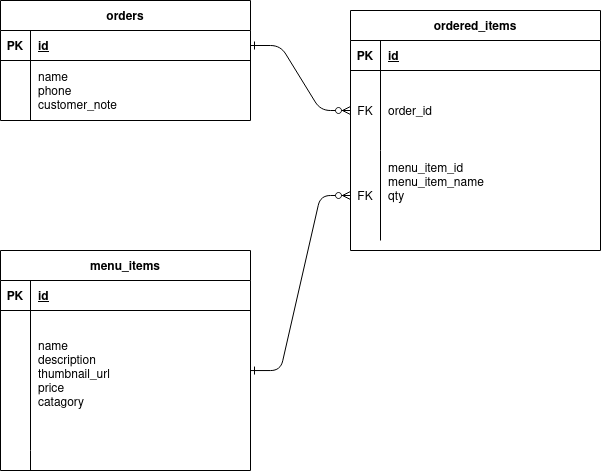

The diagram above was exported from draw.io. Its source (the exported page's mxGraphModel, read from the mxfile embedded in the PNG):
<mxGraphModel dx="1360" dy="795" grid="1" gridSize="10" guides="1" tooltips="1" connect="1" arrows="1" fold="1" page="1" pageScale="1" pageWidth="850" pageHeight="1100" math="0" shadow="0" extFonts="Permanent Marker^https://fonts.googleapis.com/css?family=Permanent+Marker">
  <root>
    <mxCell id="0" />
    <mxCell id="1" parent="0" />
    <mxCell id="C-vyLk0tnHw3VtMMgP7b-1" value="" style="edgeStyle=entityRelationEdgeStyle;endArrow=ERzeroToMany;startArrow=ERone;endFill=1;startFill=0;" parent="1" source="C-vyLk0tnHw3VtMMgP7b-24" target="C-vyLk0tnHw3VtMMgP7b-6" edge="1">
      <mxGeometry width="100" height="100" relative="1" as="geometry">
        <mxPoint x="340" y="720" as="sourcePoint" />
        <mxPoint x="440" y="620" as="targetPoint" />
      </mxGeometry>
    </mxCell>
    <mxCell id="C-vyLk0tnHw3VtMMgP7b-2" value="ordered_items" style="shape=table;startSize=30;container=1;collapsible=1;childLayout=tableLayout;fixedRows=1;rowLines=0;fontStyle=1;align=center;resizeLast=1;" parent="1" vertex="1">
      <mxGeometry x="470" y="130" width="250" height="240" as="geometry" />
    </mxCell>
    <mxCell id="C-vyLk0tnHw3VtMMgP7b-3" value="" style="shape=partialRectangle;collapsible=0;dropTarget=0;pointerEvents=0;fillColor=none;points=[[0,0.5],[1,0.5]];portConstraint=eastwest;top=0;left=0;right=0;bottom=1;" parent="C-vyLk0tnHw3VtMMgP7b-2" vertex="1">
      <mxGeometry y="30" width="250" height="30" as="geometry" />
    </mxCell>
    <mxCell id="C-vyLk0tnHw3VtMMgP7b-4" value="PK" style="shape=partialRectangle;overflow=hidden;connectable=0;fillColor=none;top=0;left=0;bottom=0;right=0;fontStyle=1;" parent="C-vyLk0tnHw3VtMMgP7b-3" vertex="1">
      <mxGeometry width="30" height="30" as="geometry">
        <mxRectangle width="30" height="30" as="alternateBounds" />
      </mxGeometry>
    </mxCell>
    <mxCell id="C-vyLk0tnHw3VtMMgP7b-5" value="id" style="shape=partialRectangle;overflow=hidden;connectable=0;fillColor=none;top=0;left=0;bottom=0;right=0;align=left;spacingLeft=6;fontStyle=5;" parent="C-vyLk0tnHw3VtMMgP7b-3" vertex="1">
      <mxGeometry x="30" width="220" height="30" as="geometry">
        <mxRectangle width="220" height="30" as="alternateBounds" />
      </mxGeometry>
    </mxCell>
    <mxCell id="C-vyLk0tnHw3VtMMgP7b-6" value="" style="shape=partialRectangle;collapsible=0;dropTarget=0;pointerEvents=0;fillColor=none;points=[[0,0.5],[1,0.5]];portConstraint=eastwest;top=0;left=0;right=0;bottom=0;" parent="C-vyLk0tnHw3VtMMgP7b-2" vertex="1">
      <mxGeometry y="60" width="250" height="80" as="geometry" />
    </mxCell>
    <mxCell id="C-vyLk0tnHw3VtMMgP7b-7" value="FK" style="shape=partialRectangle;overflow=hidden;connectable=0;fillColor=none;top=0;left=0;bottom=0;right=0;" parent="C-vyLk0tnHw3VtMMgP7b-6" vertex="1">
      <mxGeometry width="30" height="80" as="geometry">
        <mxRectangle width="30" height="80" as="alternateBounds" />
      </mxGeometry>
    </mxCell>
    <mxCell id="C-vyLk0tnHw3VtMMgP7b-8" value="order_id" style="shape=partialRectangle;overflow=hidden;connectable=0;fillColor=none;top=0;left=0;bottom=0;right=0;align=left;spacingLeft=6;" parent="C-vyLk0tnHw3VtMMgP7b-6" vertex="1">
      <mxGeometry x="30" width="220" height="80" as="geometry">
        <mxRectangle width="220" height="80" as="alternateBounds" />
      </mxGeometry>
    </mxCell>
    <mxCell id="C-vyLk0tnHw3VtMMgP7b-9" value="" style="shape=partialRectangle;collapsible=0;dropTarget=0;pointerEvents=0;fillColor=none;points=[[0,0.5],[1,0.5]];portConstraint=eastwest;top=0;left=0;right=0;bottom=0;" parent="C-vyLk0tnHw3VtMMgP7b-2" vertex="1">
      <mxGeometry y="140" width="250" height="90" as="geometry" />
    </mxCell>
    <mxCell id="C-vyLk0tnHw3VtMMgP7b-10" value="FK" style="shape=partialRectangle;overflow=hidden;connectable=0;fillColor=none;top=0;left=0;bottom=0;right=0;" parent="C-vyLk0tnHw3VtMMgP7b-9" vertex="1">
      <mxGeometry width="30" height="90" as="geometry">
        <mxRectangle width="30" height="90" as="alternateBounds" />
      </mxGeometry>
    </mxCell>
    <mxCell id="C-vyLk0tnHw3VtMMgP7b-11" value="menu_item_id&#10;menu_item_name&#10;qty&#10;&#10;" style="shape=partialRectangle;overflow=hidden;connectable=0;fillColor=none;top=0;left=0;bottom=0;right=0;align=left;spacingLeft=6;" parent="C-vyLk0tnHw3VtMMgP7b-9" vertex="1">
      <mxGeometry x="30" width="220" height="90" as="geometry">
        <mxRectangle width="220" height="90" as="alternateBounds" />
      </mxGeometry>
    </mxCell>
    <mxCell id="C-vyLk0tnHw3VtMMgP7b-13" value="menu_items" style="shape=table;startSize=30;container=1;collapsible=1;childLayout=tableLayout;fixedRows=1;rowLines=0;fontStyle=1;align=center;resizeLast=1;" parent="1" vertex="1">
      <mxGeometry x="120" y="370" width="250" height="220" as="geometry" />
    </mxCell>
    <mxCell id="C-vyLk0tnHw3VtMMgP7b-14" value="" style="shape=partialRectangle;collapsible=0;dropTarget=0;pointerEvents=0;fillColor=none;points=[[0,0.5],[1,0.5]];portConstraint=eastwest;top=0;left=0;right=0;bottom=1;" parent="C-vyLk0tnHw3VtMMgP7b-13" vertex="1">
      <mxGeometry y="30" width="250" height="30" as="geometry" />
    </mxCell>
    <mxCell id="C-vyLk0tnHw3VtMMgP7b-15" value="PK" style="shape=partialRectangle;overflow=hidden;connectable=0;fillColor=none;top=0;left=0;bottom=0;right=0;fontStyle=1;" parent="C-vyLk0tnHw3VtMMgP7b-14" vertex="1">
      <mxGeometry width="30" height="30" as="geometry">
        <mxRectangle width="30" height="30" as="alternateBounds" />
      </mxGeometry>
    </mxCell>
    <mxCell id="C-vyLk0tnHw3VtMMgP7b-16" value="id" style="shape=partialRectangle;overflow=hidden;connectable=0;fillColor=none;top=0;left=0;bottom=0;right=0;align=left;spacingLeft=6;fontStyle=5;" parent="C-vyLk0tnHw3VtMMgP7b-14" vertex="1">
      <mxGeometry x="30" width="220" height="30" as="geometry">
        <mxRectangle width="220" height="30" as="alternateBounds" />
      </mxGeometry>
    </mxCell>
    <mxCell id="C-vyLk0tnHw3VtMMgP7b-17" value="" style="shape=partialRectangle;collapsible=0;dropTarget=0;pointerEvents=0;fillColor=none;points=[[0,0.5],[1,0.5]];portConstraint=eastwest;top=0;left=0;right=0;bottom=0;" parent="C-vyLk0tnHw3VtMMgP7b-13" vertex="1">
      <mxGeometry y="60" width="250" height="140" as="geometry" />
    </mxCell>
    <mxCell id="C-vyLk0tnHw3VtMMgP7b-18" value="" style="shape=partialRectangle;overflow=hidden;connectable=0;fillColor=none;top=0;left=0;bottom=0;right=0;" parent="C-vyLk0tnHw3VtMMgP7b-17" vertex="1">
      <mxGeometry width="30" height="140" as="geometry">
        <mxRectangle width="30" height="140" as="alternateBounds" />
      </mxGeometry>
    </mxCell>
    <mxCell id="C-vyLk0tnHw3VtMMgP7b-19" value="name&#10;description&#10;thumbnail_url&#10;price&#10;catagory&#10;" style="shape=partialRectangle;overflow=hidden;connectable=0;fillColor=none;top=0;left=0;bottom=0;right=0;align=left;spacingLeft=6;" parent="C-vyLk0tnHw3VtMMgP7b-17" vertex="1">
      <mxGeometry x="30" width="220" height="140" as="geometry">
        <mxRectangle width="220" height="140" as="alternateBounds" />
      </mxGeometry>
    </mxCell>
    <mxCell id="C-vyLk0tnHw3VtMMgP7b-20" value="" style="shape=partialRectangle;collapsible=0;dropTarget=0;pointerEvents=0;fillColor=none;points=[[0,0.5],[1,0.5]];portConstraint=eastwest;top=0;left=0;right=0;bottom=0;" parent="C-vyLk0tnHw3VtMMgP7b-13" vertex="1">
      <mxGeometry y="200" width="250" height="20" as="geometry" />
    </mxCell>
    <mxCell id="C-vyLk0tnHw3VtMMgP7b-21" value="" style="shape=partialRectangle;overflow=hidden;connectable=0;fillColor=none;top=0;left=0;bottom=0;right=0;" parent="C-vyLk0tnHw3VtMMgP7b-20" vertex="1">
      <mxGeometry width="30" height="20" as="geometry">
        <mxRectangle width="30" height="20" as="alternateBounds" />
      </mxGeometry>
    </mxCell>
    <mxCell id="C-vyLk0tnHw3VtMMgP7b-22" value="" style="shape=partialRectangle;overflow=hidden;connectable=0;fillColor=none;top=0;left=0;bottom=0;right=0;align=left;spacingLeft=6;" parent="C-vyLk0tnHw3VtMMgP7b-20" vertex="1">
      <mxGeometry x="30" width="220" height="20" as="geometry">
        <mxRectangle width="220" height="20" as="alternateBounds" />
      </mxGeometry>
    </mxCell>
    <mxCell id="C-vyLk0tnHw3VtMMgP7b-23" value="orders" style="shape=table;startSize=30;container=1;collapsible=1;childLayout=tableLayout;fixedRows=1;rowLines=0;fontStyle=1;align=center;resizeLast=1;" parent="1" vertex="1">
      <mxGeometry x="120" y="120" width="250" height="120" as="geometry" />
    </mxCell>
    <mxCell id="C-vyLk0tnHw3VtMMgP7b-24" value="" style="shape=partialRectangle;collapsible=0;dropTarget=0;pointerEvents=0;fillColor=none;points=[[0,0.5],[1,0.5]];portConstraint=eastwest;top=0;left=0;right=0;bottom=1;" parent="C-vyLk0tnHw3VtMMgP7b-23" vertex="1">
      <mxGeometry y="30" width="250" height="30" as="geometry" />
    </mxCell>
    <mxCell id="C-vyLk0tnHw3VtMMgP7b-25" value="PK" style="shape=partialRectangle;overflow=hidden;connectable=0;fillColor=none;top=0;left=0;bottom=0;right=0;fontStyle=1;" parent="C-vyLk0tnHw3VtMMgP7b-24" vertex="1">
      <mxGeometry width="30" height="30" as="geometry">
        <mxRectangle width="30" height="30" as="alternateBounds" />
      </mxGeometry>
    </mxCell>
    <mxCell id="C-vyLk0tnHw3VtMMgP7b-26" value="id" style="shape=partialRectangle;overflow=hidden;connectable=0;fillColor=none;top=0;left=0;bottom=0;right=0;align=left;spacingLeft=6;fontStyle=5;" parent="C-vyLk0tnHw3VtMMgP7b-24" vertex="1">
      <mxGeometry x="30" width="220" height="30" as="geometry">
        <mxRectangle width="220" height="30" as="alternateBounds" />
      </mxGeometry>
    </mxCell>
    <mxCell id="C-vyLk0tnHw3VtMMgP7b-27" value="" style="shape=partialRectangle;collapsible=0;dropTarget=0;pointerEvents=0;fillColor=none;points=[[0,0.5],[1,0.5]];portConstraint=eastwest;top=0;left=0;right=0;bottom=0;" parent="C-vyLk0tnHw3VtMMgP7b-23" vertex="1">
      <mxGeometry y="60" width="250" height="60" as="geometry" />
    </mxCell>
    <mxCell id="C-vyLk0tnHw3VtMMgP7b-28" value="" style="shape=partialRectangle;overflow=hidden;connectable=0;fillColor=none;top=0;left=0;bottom=0;right=0;" parent="C-vyLk0tnHw3VtMMgP7b-27" vertex="1">
      <mxGeometry width="30" height="60" as="geometry">
        <mxRectangle width="30" height="60" as="alternateBounds" />
      </mxGeometry>
    </mxCell>
    <mxCell id="C-vyLk0tnHw3VtMMgP7b-29" value="name&#10;phone&#10;customer_note" style="shape=partialRectangle;overflow=hidden;connectable=0;fillColor=none;top=0;left=0;bottom=0;right=0;align=left;spacingLeft=6;" parent="C-vyLk0tnHw3VtMMgP7b-27" vertex="1">
      <mxGeometry x="30" width="220" height="60" as="geometry">
        <mxRectangle width="220" height="60" as="alternateBounds" />
      </mxGeometry>
    </mxCell>
    <mxCell id="8iokloLJlDu53lU0aKCb-4" value="" style="edgeStyle=entityRelationEdgeStyle;endArrow=ERzeroToMany;startArrow=ERone;endFill=1;startFill=0;entryX=0;entryY=0.5;entryDx=0;entryDy=0;exitX=1;exitY=0.429;exitDx=0;exitDy=0;exitPerimeter=0;" edge="1" parent="1" source="C-vyLk0tnHw3VtMMgP7b-17" target="C-vyLk0tnHw3VtMMgP7b-9">
      <mxGeometry width="100" height="100" relative="1" as="geometry">
        <mxPoint x="380" y="490" as="sourcePoint" />
        <mxPoint x="460" y="550" as="targetPoint" />
      </mxGeometry>
    </mxCell>
  </root>
</mxGraphModel>